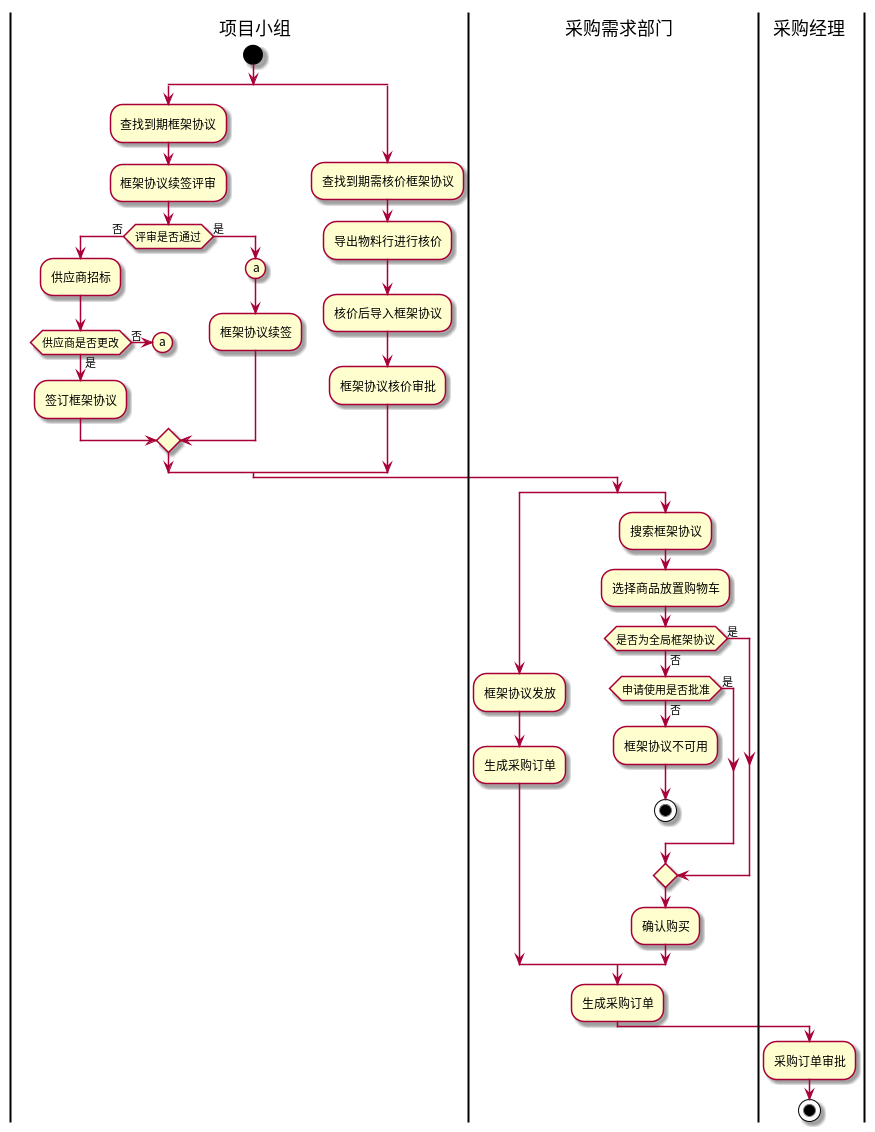

The diagram above was rendered by PlantUML. Its source (embedded in the PNG):
@startuml
|项目小组|
start
split
:查找到期框架协议;
:框架协议续签评审;
if (评审是否通过) then (否)
    :供应商招标;
    if (供应商是否更改) then (是)
        :签订框架协议;
    else (否)
        (a)
        detach
    endif
else (是)
    (a)
    :框架协议续签;
endif
split again
:查找到期需核价框架协议;
:导出物料行进行核价;
:核价后导入框架协议;
:框架协议核价审批;
end split
|采购需求部门|
split
:框架协议发放;
:生成采购订单;
split again
:搜索框架协议;
:选择商品放置购物车;
if (是否为全局框架协议) then (否)
    if (申请使用是否批准) then (否)
        :框架协议不可用;
        stop
    else (是)
    endif
else (是)
endif
:确认购买;
end split
:生成采购订单;
|采购经理|
:采购订单审批;
stop

@enduml